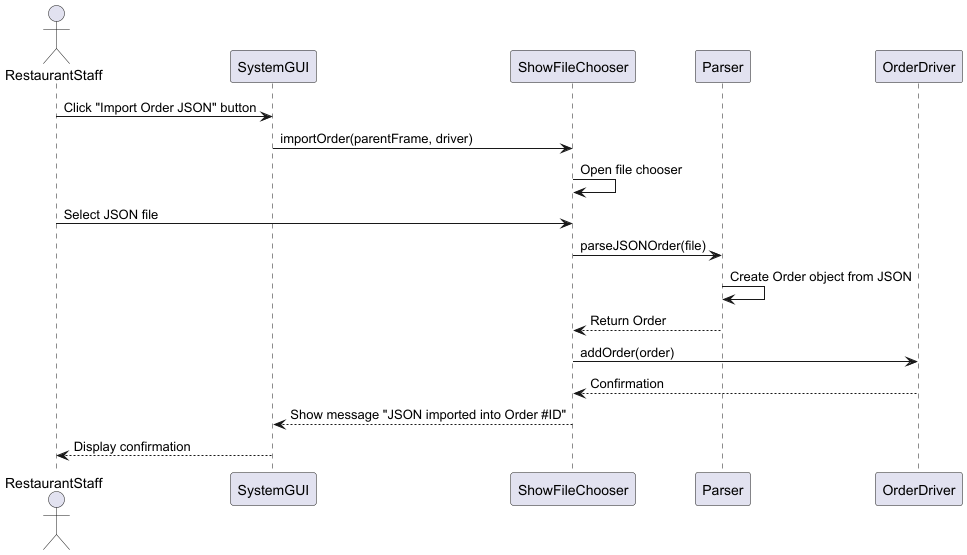

The diagram above was rendered by PlantUML. Its source (embedded in the PNG):
@startuml
'https://plantuml.com/sequence-diagram
actor RestaurantStaff
participant SystemGUI
participant ShowFileChooser
participant Parser
participant OrderDriver

RestaurantStaff -> SystemGUI : Click "Import Order JSON" button
SystemGUI -> ShowFileChooser : importOrder(parentFrame, driver)
ShowFileChooser -> ShowFileChooser : Open file chooser
RestaurantStaff -> ShowFileChooser : Select JSON file
ShowFileChooser -> Parser : parseJSONOrder(file)
Parser -> Parser : Create Order object from JSON
Parser --> ShowFileChooser : Return Order
ShowFileChooser -> OrderDriver : addOrder(order)
OrderDriver --> ShowFileChooser : Confirmation
ShowFileChooser --> SystemGUI : Show message "JSON imported into Order #ID"
SystemGUI --> RestaurantStaff : Display confirmation

@enduml